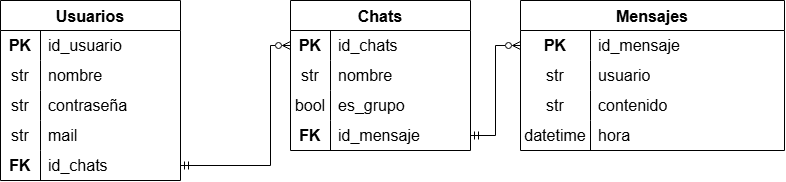

The diagram above was exported from draw.io. Its source (the exported page's mxGraphModel, read from the mxfile embedded in the PNG):
<mxGraphModel dx="1094" dy="605" grid="1" gridSize="10" guides="1" tooltips="1" connect="1" arrows="1" fold="1" page="1" pageScale="1" pageWidth="850" pageHeight="1100" math="0" shadow="0">
  <root>
    <mxCell id="0" />
    <mxCell id="1" parent="0" />
    <mxCell id="6Hr4iv_iQVQ6xOHnp9qs-1" parent="1" style="shape=table;startSize=30;container=1;collapsible=0;childLayout=tableLayout;fixedRows=1;rowLines=0;fontStyle=1;strokeColor=default;fontSize=16;" value="Usuarios" vertex="1">
      <mxGeometry height="180" width="180" x="30" y="130" as="geometry" />
    </mxCell>
    <mxCell id="6Hr4iv_iQVQ6xOHnp9qs-2" parent="6Hr4iv_iQVQ6xOHnp9qs-1" style="shape=tableRow;horizontal=0;startSize=0;swimlaneHead=0;swimlaneBody=0;top=0;left=0;bottom=0;right=0;collapsible=0;dropTarget=0;fillColor=none;points=[[0,0.5],[1,0.5]];portConstraint=eastwest;strokeColor=inherit;fontSize=16;" value="" vertex="1">
      <mxGeometry height="30" width="180" y="30" as="geometry" />
    </mxCell>
    <mxCell id="6Hr4iv_iQVQ6xOHnp9qs-3" parent="6Hr4iv_iQVQ6xOHnp9qs-2" style="shape=partialRectangle;html=1;whiteSpace=wrap;connectable=0;fillColor=none;top=0;left=0;bottom=0;right=0;overflow=hidden;pointerEvents=1;strokeColor=inherit;fontSize=16;" value="&lt;b&gt;PK&lt;/b&gt;" vertex="1">
      <mxGeometry height="30" width="40" as="geometry">
        <mxRectangle height="30" width="40" as="alternateBounds" />
      </mxGeometry>
    </mxCell>
    <mxCell id="6Hr4iv_iQVQ6xOHnp9qs-4" parent="6Hr4iv_iQVQ6xOHnp9qs-2" style="shape=partialRectangle;html=1;whiteSpace=wrap;connectable=0;fillColor=none;top=0;left=0;bottom=0;right=0;align=left;spacingLeft=6;overflow=hidden;strokeColor=inherit;fontSize=16;" value="id_usuario" vertex="1">
      <mxGeometry height="30" width="140" x="40" as="geometry">
        <mxRectangle height="30" width="140" as="alternateBounds" />
      </mxGeometry>
    </mxCell>
    <mxCell id="6Hr4iv_iQVQ6xOHnp9qs-5" parent="6Hr4iv_iQVQ6xOHnp9qs-1" style="shape=tableRow;horizontal=0;startSize=0;swimlaneHead=0;swimlaneBody=0;top=0;left=0;bottom=0;right=0;collapsible=0;dropTarget=0;fillColor=none;points=[[0,0.5],[1,0.5]];portConstraint=eastwest;strokeColor=inherit;fontSize=16;" value="" vertex="1">
      <mxGeometry height="30" width="180" y="60" as="geometry" />
    </mxCell>
    <mxCell id="6Hr4iv_iQVQ6xOHnp9qs-6" parent="6Hr4iv_iQVQ6xOHnp9qs-5" style="shape=partialRectangle;html=1;whiteSpace=wrap;connectable=0;fillColor=none;top=0;left=0;bottom=0;right=0;overflow=hidden;strokeColor=inherit;fontSize=16;" value="str" vertex="1">
      <mxGeometry height="30" width="40" as="geometry">
        <mxRectangle height="30" width="40" as="alternateBounds" />
      </mxGeometry>
    </mxCell>
    <mxCell id="6Hr4iv_iQVQ6xOHnp9qs-7" parent="6Hr4iv_iQVQ6xOHnp9qs-5" style="shape=partialRectangle;html=1;whiteSpace=wrap;connectable=0;fillColor=none;top=0;left=0;bottom=0;right=0;align=left;spacingLeft=6;overflow=hidden;strokeColor=inherit;fontSize=16;" value="nombre" vertex="1">
      <mxGeometry height="30" width="140" x="40" as="geometry">
        <mxRectangle height="30" width="140" as="alternateBounds" />
      </mxGeometry>
    </mxCell>
    <mxCell id="6Hr4iv_iQVQ6xOHnp9qs-8" parent="6Hr4iv_iQVQ6xOHnp9qs-1" style="shape=tableRow;horizontal=0;startSize=0;swimlaneHead=0;swimlaneBody=0;top=0;left=0;bottom=0;right=0;collapsible=0;dropTarget=0;fillColor=none;points=[[0,0.5],[1,0.5]];portConstraint=eastwest;strokeColor=inherit;fontSize=16;" value="" vertex="1">
      <mxGeometry height="30" width="180" y="90" as="geometry" />
    </mxCell>
    <mxCell id="6Hr4iv_iQVQ6xOHnp9qs-9" parent="6Hr4iv_iQVQ6xOHnp9qs-8" style="shape=partialRectangle;html=1;whiteSpace=wrap;connectable=0;fillColor=none;top=0;left=0;bottom=0;right=0;overflow=hidden;strokeColor=inherit;fontSize=16;" value="str" vertex="1">
      <mxGeometry height="30" width="40" as="geometry">
        <mxRectangle height="30" width="40" as="alternateBounds" />
      </mxGeometry>
    </mxCell>
    <mxCell id="6Hr4iv_iQVQ6xOHnp9qs-10" parent="6Hr4iv_iQVQ6xOHnp9qs-8" style="shape=partialRectangle;html=1;whiteSpace=wrap;connectable=0;fillColor=none;top=0;left=0;bottom=0;right=0;align=left;spacingLeft=6;overflow=hidden;strokeColor=inherit;fontSize=16;" value="contraseña" vertex="1">
      <mxGeometry height="30" width="140" x="40" as="geometry">
        <mxRectangle height="30" width="140" as="alternateBounds" />
      </mxGeometry>
    </mxCell>
    <mxCell id="6Hr4iv_iQVQ6xOHnp9qs-54" parent="6Hr4iv_iQVQ6xOHnp9qs-1" style="shape=tableRow;horizontal=0;startSize=0;swimlaneHead=0;swimlaneBody=0;top=0;left=0;bottom=0;right=0;collapsible=0;dropTarget=0;fillColor=none;points=[[0,0.5],[1,0.5]];portConstraint=eastwest;strokeColor=inherit;fontSize=16;" value="" vertex="1">
      <mxGeometry height="30" width="180" y="120" as="geometry" />
    </mxCell>
    <mxCell id="6Hr4iv_iQVQ6xOHnp9qs-55" parent="6Hr4iv_iQVQ6xOHnp9qs-54" style="shape=partialRectangle;html=1;whiteSpace=wrap;connectable=0;fillColor=none;top=0;left=0;bottom=0;right=0;overflow=hidden;strokeColor=inherit;fontSize=16;" value="str" vertex="1">
      <mxGeometry height="30" width="40" as="geometry">
        <mxRectangle height="30" width="40" as="alternateBounds" />
      </mxGeometry>
    </mxCell>
    <mxCell id="6Hr4iv_iQVQ6xOHnp9qs-56" parent="6Hr4iv_iQVQ6xOHnp9qs-54" style="shape=partialRectangle;html=1;whiteSpace=wrap;connectable=0;fillColor=none;top=0;left=0;bottom=0;right=0;align=left;spacingLeft=6;overflow=hidden;strokeColor=inherit;fontSize=16;" value="mail" vertex="1">
      <mxGeometry height="30" width="140" x="40" as="geometry">
        <mxRectangle height="30" width="140" as="alternateBounds" />
      </mxGeometry>
    </mxCell>
    <mxCell id="6Hr4iv_iQVQ6xOHnp9qs-68" parent="6Hr4iv_iQVQ6xOHnp9qs-1" style="shape=tableRow;horizontal=0;startSize=0;swimlaneHead=0;swimlaneBody=0;top=0;left=0;bottom=0;right=0;collapsible=0;dropTarget=0;fillColor=none;points=[[0,0.5],[1,0.5]];portConstraint=eastwest;strokeColor=inherit;fontSize=16;" value="" vertex="1">
      <mxGeometry height="30" width="180" y="150" as="geometry" />
    </mxCell>
    <mxCell id="6Hr4iv_iQVQ6xOHnp9qs-69" parent="6Hr4iv_iQVQ6xOHnp9qs-68" style="shape=partialRectangle;html=1;whiteSpace=wrap;connectable=0;fillColor=none;top=0;left=0;bottom=0;right=0;overflow=hidden;strokeColor=inherit;fontSize=16;" value="&lt;b&gt;FK&lt;/b&gt;" vertex="1">
      <mxGeometry height="30" width="40" as="geometry">
        <mxRectangle height="30" width="40" as="alternateBounds" />
      </mxGeometry>
    </mxCell>
    <mxCell id="6Hr4iv_iQVQ6xOHnp9qs-70" parent="6Hr4iv_iQVQ6xOHnp9qs-68" style="shape=partialRectangle;html=1;whiteSpace=wrap;connectable=0;fillColor=none;top=0;left=0;bottom=0;right=0;align=left;spacingLeft=6;overflow=hidden;strokeColor=inherit;fontSize=16;" value="id_chats" vertex="1">
      <mxGeometry height="30" width="140" x="40" as="geometry">
        <mxRectangle height="30" width="140" as="alternateBounds" />
      </mxGeometry>
    </mxCell>
    <mxCell id="6Hr4iv_iQVQ6xOHnp9qs-21" parent="1" style="shape=table;startSize=30;container=1;collapsible=0;childLayout=tableLayout;fixedRows=1;rowLines=0;fontStyle=1;strokeColor=default;fontSize=16;" value="Mensajes" vertex="1">
      <mxGeometry height="150" width="264" x="550" y="130" as="geometry" />
    </mxCell>
    <mxCell id="6Hr4iv_iQVQ6xOHnp9qs-22" parent="6Hr4iv_iQVQ6xOHnp9qs-21" style="shape=tableRow;horizontal=0;startSize=0;swimlaneHead=0;swimlaneBody=0;top=0;left=0;bottom=0;right=0;collapsible=0;dropTarget=0;fillColor=none;points=[[0,0.5],[1,0.5]];portConstraint=eastwest;strokeColor=inherit;fontSize=16;" value="" vertex="1">
      <mxGeometry height="30" width="264" y="30" as="geometry" />
    </mxCell>
    <mxCell id="6Hr4iv_iQVQ6xOHnp9qs-23" parent="6Hr4iv_iQVQ6xOHnp9qs-22" style="shape=partialRectangle;html=1;whiteSpace=wrap;connectable=0;fillColor=none;top=0;left=0;bottom=0;right=0;overflow=hidden;pointerEvents=1;strokeColor=inherit;fontSize=16;" value="&lt;b&gt;PK&lt;/b&gt;" vertex="1">
      <mxGeometry height="30" width="70" as="geometry">
        <mxRectangle height="30" width="70" as="alternateBounds" />
      </mxGeometry>
    </mxCell>
    <mxCell id="6Hr4iv_iQVQ6xOHnp9qs-24" parent="6Hr4iv_iQVQ6xOHnp9qs-22" style="shape=partialRectangle;html=1;whiteSpace=wrap;connectable=0;fillColor=none;top=0;left=0;bottom=0;right=0;align=left;spacingLeft=6;overflow=hidden;strokeColor=inherit;fontSize=16;" value="id_mensaje" vertex="1">
      <mxGeometry height="30" width="194" x="70" as="geometry">
        <mxRectangle height="30" width="194" as="alternateBounds" />
      </mxGeometry>
    </mxCell>
    <mxCell id="6Hr4iv_iQVQ6xOHnp9qs-25" parent="6Hr4iv_iQVQ6xOHnp9qs-21" style="shape=tableRow;horizontal=0;startSize=0;swimlaneHead=0;swimlaneBody=0;top=0;left=0;bottom=0;right=0;collapsible=0;dropTarget=0;fillColor=none;points=[[0,0.5],[1,0.5]];portConstraint=eastwest;strokeColor=inherit;fontSize=16;" value="" vertex="1">
      <mxGeometry height="30" width="264" y="60" as="geometry" />
    </mxCell>
    <mxCell id="6Hr4iv_iQVQ6xOHnp9qs-26" parent="6Hr4iv_iQVQ6xOHnp9qs-25" style="shape=partialRectangle;html=1;whiteSpace=wrap;connectable=0;fillColor=none;top=0;left=0;bottom=0;right=0;overflow=hidden;strokeColor=inherit;fontSize=16;" value="str" vertex="1">
      <mxGeometry height="30" width="70" as="geometry">
        <mxRectangle height="30" width="70" as="alternateBounds" />
      </mxGeometry>
    </mxCell>
    <mxCell id="6Hr4iv_iQVQ6xOHnp9qs-27" parent="6Hr4iv_iQVQ6xOHnp9qs-25" style="shape=partialRectangle;html=1;whiteSpace=wrap;connectable=0;fillColor=none;top=0;left=0;bottom=0;right=0;align=left;spacingLeft=6;overflow=hidden;strokeColor=inherit;fontSize=16;" value="usuario" vertex="1">
      <mxGeometry height="30" width="194" x="70" as="geometry">
        <mxRectangle height="30" width="194" as="alternateBounds" />
      </mxGeometry>
    </mxCell>
    <mxCell id="6Hr4iv_iQVQ6xOHnp9qs-28" parent="6Hr4iv_iQVQ6xOHnp9qs-21" style="shape=tableRow;horizontal=0;startSize=0;swimlaneHead=0;swimlaneBody=0;top=0;left=0;bottom=0;right=0;collapsible=0;dropTarget=0;fillColor=none;points=[[0,0.5],[1,0.5]];portConstraint=eastwest;strokeColor=inherit;fontSize=16;" value="" vertex="1">
      <mxGeometry height="30" width="264" y="90" as="geometry" />
    </mxCell>
    <mxCell id="6Hr4iv_iQVQ6xOHnp9qs-29" parent="6Hr4iv_iQVQ6xOHnp9qs-28" style="shape=partialRectangle;html=1;whiteSpace=wrap;connectable=0;fillColor=none;top=0;left=0;bottom=0;right=0;overflow=hidden;strokeColor=inherit;fontSize=16;" value="str" vertex="1">
      <mxGeometry height="30" width="70" as="geometry">
        <mxRectangle height="30" width="70" as="alternateBounds" />
      </mxGeometry>
    </mxCell>
    <mxCell id="6Hr4iv_iQVQ6xOHnp9qs-30" parent="6Hr4iv_iQVQ6xOHnp9qs-28" style="shape=partialRectangle;html=1;whiteSpace=wrap;connectable=0;fillColor=none;top=0;left=0;bottom=0;right=0;align=left;spacingLeft=6;overflow=hidden;strokeColor=inherit;fontSize=16;" value="contenido" vertex="1">
      <mxGeometry height="30" width="194" x="70" as="geometry">
        <mxRectangle height="30" width="194" as="alternateBounds" />
      </mxGeometry>
    </mxCell>
    <mxCell id="6Hr4iv_iQVQ6xOHnp9qs-42" parent="6Hr4iv_iQVQ6xOHnp9qs-21" style="shape=tableRow;horizontal=0;startSize=0;swimlaneHead=0;swimlaneBody=0;top=0;left=0;bottom=0;right=0;collapsible=0;dropTarget=0;fillColor=none;points=[[0,0.5],[1,0.5]];portConstraint=eastwest;strokeColor=inherit;fontSize=16;" value="" vertex="1">
      <mxGeometry height="30" width="264" y="120" as="geometry" />
    </mxCell>
    <mxCell id="6Hr4iv_iQVQ6xOHnp9qs-43" parent="6Hr4iv_iQVQ6xOHnp9qs-42" style="shape=partialRectangle;html=1;whiteSpace=wrap;connectable=0;fillColor=none;top=0;left=0;bottom=0;right=0;overflow=hidden;strokeColor=inherit;fontSize=16;" value="datetime" vertex="1">
      <mxGeometry height="30" width="70" as="geometry">
        <mxRectangle height="30" width="70" as="alternateBounds" />
      </mxGeometry>
    </mxCell>
    <mxCell id="6Hr4iv_iQVQ6xOHnp9qs-44" parent="6Hr4iv_iQVQ6xOHnp9qs-42" style="shape=partialRectangle;html=1;whiteSpace=wrap;connectable=0;fillColor=none;top=0;left=0;bottom=0;right=0;align=left;spacingLeft=6;overflow=hidden;strokeColor=inherit;fontSize=16;" value="hora" vertex="1">
      <mxGeometry height="30" width="194" x="70" as="geometry">
        <mxRectangle height="30" width="194" as="alternateBounds" />
      </mxGeometry>
    </mxCell>
    <mxCell id="6Hr4iv_iQVQ6xOHnp9qs-74" edge="1" parent="1" source="6Hr4iv_iQVQ6xOHnp9qs-68" style="edgeStyle=orthogonalEdgeStyle;rounded=0;orthogonalLoop=1;jettySize=auto;html=1;exitX=1;exitY=0.5;exitDx=0;exitDy=0;entryX=0;entryY=0.5;entryDx=0;entryDy=0;startArrow=ERmandOne;startFill=0;endArrow=ERzeroToMany;endFill=0;" target="a3pSnO8nmPtQUl7sdJcj-2">
      <mxGeometry relative="1" as="geometry">
        <Array as="points">
          <mxPoint x="300" y="295" />
          <mxPoint x="300" y="175" />
        </Array>
        <mxPoint x="340" y="175" as="targetPoint" />
      </mxGeometry>
    </mxCell>
    <mxCell id="a3pSnO8nmPtQUl7sdJcj-1" parent="1" style="shape=table;startSize=30;container=1;collapsible=0;childLayout=tableLayout;fixedRows=1;rowLines=0;fontStyle=1;strokeColor=default;fontSize=16;" value="Chats" vertex="1">
      <mxGeometry height="150" width="180" x="320" y="130" as="geometry" />
    </mxCell>
    <mxCell id="a3pSnO8nmPtQUl7sdJcj-2" parent="a3pSnO8nmPtQUl7sdJcj-1" style="shape=tableRow;horizontal=0;startSize=0;swimlaneHead=0;swimlaneBody=0;top=0;left=0;bottom=0;right=0;collapsible=0;dropTarget=0;fillColor=none;points=[[0,0.5],[1,0.5]];portConstraint=eastwest;strokeColor=inherit;fontSize=16;" value="" vertex="1">
      <mxGeometry height="30" width="180" y="30" as="geometry" />
    </mxCell>
    <mxCell id="a3pSnO8nmPtQUl7sdJcj-3" parent="a3pSnO8nmPtQUl7sdJcj-2" style="shape=partialRectangle;html=1;whiteSpace=wrap;connectable=0;fillColor=none;top=0;left=0;bottom=0;right=0;overflow=hidden;pointerEvents=1;strokeColor=inherit;fontSize=16;" value="&lt;b&gt;PK&lt;/b&gt;" vertex="1">
      <mxGeometry height="30" width="40" as="geometry">
        <mxRectangle height="30" width="40" as="alternateBounds" />
      </mxGeometry>
    </mxCell>
    <mxCell id="a3pSnO8nmPtQUl7sdJcj-4" parent="a3pSnO8nmPtQUl7sdJcj-2" style="shape=partialRectangle;html=1;whiteSpace=wrap;connectable=0;fillColor=none;top=0;left=0;bottom=0;right=0;align=left;spacingLeft=6;overflow=hidden;strokeColor=inherit;fontSize=16;" value="id_chats" vertex="1">
      <mxGeometry height="30" width="140" x="40" as="geometry">
        <mxRectangle height="30" width="140" as="alternateBounds" />
      </mxGeometry>
    </mxCell>
    <mxCell id="a3pSnO8nmPtQUl7sdJcj-5" parent="a3pSnO8nmPtQUl7sdJcj-1" style="shape=tableRow;horizontal=0;startSize=0;swimlaneHead=0;swimlaneBody=0;top=0;left=0;bottom=0;right=0;collapsible=0;dropTarget=0;fillColor=none;points=[[0,0.5],[1,0.5]];portConstraint=eastwest;strokeColor=inherit;fontSize=16;" value="" vertex="1">
      <mxGeometry height="30" width="180" y="60" as="geometry" />
    </mxCell>
    <mxCell id="a3pSnO8nmPtQUl7sdJcj-6" parent="a3pSnO8nmPtQUl7sdJcj-5" style="shape=partialRectangle;html=1;whiteSpace=wrap;connectable=0;fillColor=none;top=0;left=0;bottom=0;right=0;overflow=hidden;strokeColor=inherit;fontSize=16;" value="str" vertex="1">
      <mxGeometry height="30" width="40" as="geometry">
        <mxRectangle height="30" width="40" as="alternateBounds" />
      </mxGeometry>
    </mxCell>
    <mxCell id="a3pSnO8nmPtQUl7sdJcj-7" parent="a3pSnO8nmPtQUl7sdJcj-5" style="shape=partialRectangle;html=1;whiteSpace=wrap;connectable=0;fillColor=none;top=0;left=0;bottom=0;right=0;align=left;spacingLeft=6;overflow=hidden;strokeColor=inherit;fontSize=16;" value="nombre" vertex="1">
      <mxGeometry height="30" width="140" x="40" as="geometry">
        <mxRectangle height="30" width="140" as="alternateBounds" />
      </mxGeometry>
    </mxCell>
    <mxCell id="a3pSnO8nmPtQUl7sdJcj-8" parent="a3pSnO8nmPtQUl7sdJcj-1" style="shape=tableRow;horizontal=0;startSize=0;swimlaneHead=0;swimlaneBody=0;top=0;left=0;bottom=0;right=0;collapsible=0;dropTarget=0;fillColor=none;points=[[0,0.5],[1,0.5]];portConstraint=eastwest;strokeColor=inherit;fontSize=16;" value="" vertex="1">
      <mxGeometry height="30" width="180" y="90" as="geometry" />
    </mxCell>
    <mxCell id="a3pSnO8nmPtQUl7sdJcj-9" parent="a3pSnO8nmPtQUl7sdJcj-8" style="shape=partialRectangle;html=1;whiteSpace=wrap;connectable=0;fillColor=none;top=0;left=0;bottom=0;right=0;overflow=hidden;strokeColor=inherit;fontSize=16;" value="bool" vertex="1">
      <mxGeometry height="30" width="40" as="geometry">
        <mxRectangle height="30" width="40" as="alternateBounds" />
      </mxGeometry>
    </mxCell>
    <mxCell id="a3pSnO8nmPtQUl7sdJcj-10" parent="a3pSnO8nmPtQUl7sdJcj-8" style="shape=partialRectangle;html=1;whiteSpace=wrap;connectable=0;fillColor=none;top=0;left=0;bottom=0;right=0;align=left;spacingLeft=6;overflow=hidden;strokeColor=inherit;fontSize=16;" value="es_grupo" vertex="1">
      <mxGeometry height="30" width="140" x="40" as="geometry">
        <mxRectangle height="30" width="140" as="alternateBounds" />
      </mxGeometry>
    </mxCell>
    <mxCell id="a3pSnO8nmPtQUl7sdJcj-11" parent="a3pSnO8nmPtQUl7sdJcj-1" style="shape=tableRow;horizontal=0;startSize=0;swimlaneHead=0;swimlaneBody=0;top=0;left=0;bottom=0;right=0;collapsible=0;dropTarget=0;fillColor=none;points=[[0,0.5],[1,0.5]];portConstraint=eastwest;strokeColor=inherit;fontSize=16;" value="" vertex="1">
      <mxGeometry height="30" width="180" y="120" as="geometry" />
    </mxCell>
    <mxCell id="a3pSnO8nmPtQUl7sdJcj-12" parent="a3pSnO8nmPtQUl7sdJcj-11" style="shape=partialRectangle;html=1;whiteSpace=wrap;connectable=0;fillColor=none;top=0;left=0;bottom=0;right=0;overflow=hidden;strokeColor=inherit;fontSize=16;" value="&lt;b&gt;FK&lt;/b&gt;" vertex="1">
      <mxGeometry height="30" width="40" as="geometry">
        <mxRectangle height="30" width="40" as="alternateBounds" />
      </mxGeometry>
    </mxCell>
    <mxCell id="a3pSnO8nmPtQUl7sdJcj-13" parent="a3pSnO8nmPtQUl7sdJcj-11" style="shape=partialRectangle;html=1;whiteSpace=wrap;connectable=0;fillColor=none;top=0;left=0;bottom=0;right=0;align=left;spacingLeft=6;overflow=hidden;strokeColor=inherit;fontSize=16;" value="id_mensaje" vertex="1">
      <mxGeometry height="30" width="140" x="40" as="geometry">
        <mxRectangle height="30" width="140" as="alternateBounds" />
      </mxGeometry>
    </mxCell>
    <mxCell id="a3pSnO8nmPtQUl7sdJcj-17" edge="1" parent="1" source="a3pSnO8nmPtQUl7sdJcj-11" style="endArrow=ERzeroToMany;html=1;rounded=0;exitX=1;exitY=0.5;exitDx=0;exitDy=0;entryX=0;entryY=0.5;entryDx=0;entryDy=0;edgeStyle=orthogonalEdgeStyle;endFill=0;startArrow=ERmandOne;startFill=0;" target="6Hr4iv_iQVQ6xOHnp9qs-22" value="">
      <mxGeometry height="50" relative="1" width="50" as="geometry">
        <mxPoint x="400" y="360" as="sourcePoint" />
        <mxPoint x="450" y="310" as="targetPoint" />
      </mxGeometry>
    </mxCell>
  </root>
</mxGraphModel>